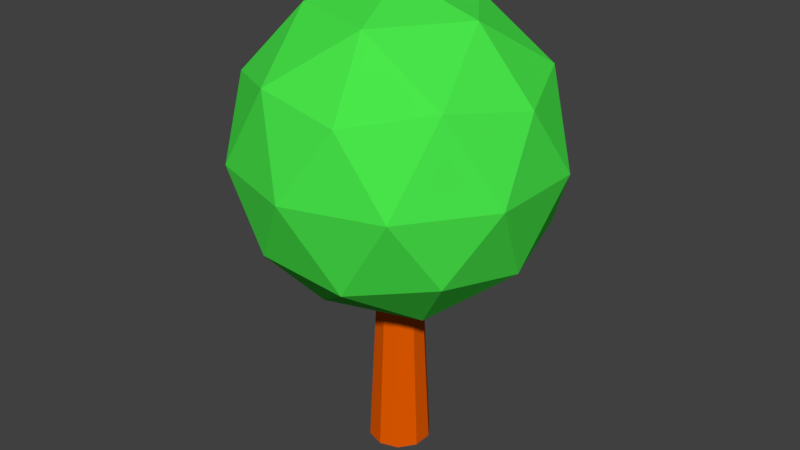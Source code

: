 # Source: Tree.blend  (saved by Blender 2.79.0; exported with 4.5.12 LTS)
import bpy
from mathutils import Matrix  # noqa: F401  (used for matrix-valued properties, if any)

bpy.ops.wm.read_factory_settings(use_empty=True)
scene = bpy.context.scene
scene.name = 'Scene'

# ---- collections
col_collection_1 = bpy.data.collections.new('Collection 1'); scene.collection.children.link(col_collection_1)

# ---- materials (node trees are filled in below, after node groups)
mat_trunk = bpy.data.materials.new('Trunk')
mat_trunk.alpha_threshold = 0.0
mat_trunk.use_transparent_shadow = False
mat_trunk.diffuse_color = (0.8, 0.1078, 0.0, 1.0)
mat_trunk.roughness = 0.5
mat_leaves = bpy.data.materials.new('Leaves')
mat_leaves.alpha_threshold = 0.0
mat_leaves.use_transparent_shadow = False
mat_leaves.diffuse_color = (0.06778, 0.8, 0.07064, 1.0)
mat_leaves.roughness = 0.5

# ---- material node trees

# ---- world
world_world = bpy.data.worlds.new('World'); scene.world = world_world
world_world.color = (0.05088, 0.05088, 0.05088)
world_world.use_sun_shadow = False
world_world.sun_shadow_jitter_overblur = 0.0
world_world.cycles.sampling_method = 'MANUAL'

# ---- meshes
me_cylinder_001 = bpy.data.meshes.new('Cylinder.001')
me_cylinder_001.from_pydata([(0.0, 0.2, -0.75), (1.118e-09, 0.125, 0.75), (0.1176, 0.1618, -0.75), (0.07347, 0.1011, 0.75), (0.1902, 0.0618, -0.75), (0.1189, 0.03863, 0.75), (0.1902, -0.0618, -0.75), (0.1189, -0.03863, 0.75), (0.1176, -0.1618, -0.75), (0.07347, -0.1011, 0.75), (-1.748e-08, -0.2, -0.75), (-9.81e-09, -0.125, 0.75), (-0.1176, -0.1618, -0.75), (-0.07347, -0.1011, 0.75), (-0.1902, -0.0618, -0.75), (-0.1189, -0.03863, 0.75), (-0.1902, 0.0618, -0.75), (-0.1189, 0.03863, 0.75), (-0.1176, 0.1618, -0.75), (-0.07347, 0.1011, 0.75), (0.0, 0.0, 0.25), (0.7236, -0.5257, 0.8028), (-0.2764, -0.8506, 0.8028), (-0.8944, 0.0, 0.8028), (-0.2764, 0.8506, 0.8028), (0.7236, 0.5257, 0.8028), (0.2764, -0.8506, 1.697), (-0.7236, -0.5257, 1.697), (-0.7236, 0.5257, 1.697), (0.2764, 0.8506, 1.697), (0.8944, 0.0, 1.697), (0.0, 0.0, 2.25), (-0.1625, -0.5, 0.3993), (0.4253, -0.309, 0.3993), (0.2629, -0.809, 0.7243), (0.8506, 0.0, 0.7243), (0.4253, 0.309, 0.3993), (-0.5257, 0.0, 0.3993), (-0.6882, -0.5, 0.7243), (-0.1625, 0.5, 0.3993), (-0.6882, 0.5, 0.7243), (0.2629, 0.809, 0.7243), (0.9511, -0.309, 1.25), (0.9511, 0.309, 1.25), (0.0, -1.0, 1.25), (0.5878, -0.809, 1.25), (-0.9511, -0.309, 1.25), (-0.5878, -0.809, 1.25), (-0.5878, 0.809, 1.25), (-0.9511, 0.309, 1.25), (0.5878, 0.809, 1.25), (0.0, 1.0, 1.25), (0.6882, -0.5, 1.776), (-0.2629, -0.809, 1.776), (-0.8506, 0.0, 1.776), (-0.2629, 0.809, 1.776), (0.6882, 0.5, 1.776), (0.1625, -0.5, 2.101), (0.5257, 0.0, 2.101), (-0.4253, -0.309, 2.101), (-0.4253, 0.309, 2.101), (0.1625, 0.5, 2.101), (0.0, 0.2, -0.75), (0.0, 0.2, -0.75), (0.1176, 0.1618, -0.75), (0.1176, 0.1618, -0.75), (0.07347, 0.1011, 0.75), (0.07347, 0.1011, 0.75), (1.118e-09, 0.125, 0.75), (1.118e-09, 0.125, 0.75), (0.1902, 0.0618, -0.75), (0.1902, 0.0618, -0.75), (0.1189, 0.03863, 0.75), (0.1189, 0.03863, 0.75), (0.1902, -0.0618, -0.75), (0.1902, -0.0618, -0.75), (0.1189, -0.03863, 0.75), (0.1189, -0.03863, 0.75), (0.1176, -0.1618, -0.75), (0.1176, -0.1618, -0.75), (0.07347, -0.1011, 0.75), (0.07347, -0.1011, 0.75), (-1.748e-08, -0.2, -0.75), (-1.748e-08, -0.2, -0.75), (-9.81e-09, -0.125, 0.75), (-9.81e-09, -0.125, 0.75), (-0.1176, -0.1618, -0.75), (-0.1176, -0.1618, -0.75), (-0.07347, -0.1011, 0.75), (-0.07347, -0.1011, 0.75), (-0.1902, -0.0618, -0.75), (-0.1902, -0.0618, -0.75), (-0.1189, -0.03863, 0.75), (-0.1189, -0.03863, 0.75), (-0.1902, 0.0618, -0.75), (-0.1902, 0.0618, -0.75), (-0.1189, 0.03863, 0.75), (-0.1189, 0.03863, 0.75), (-0.1176, 0.1618, -0.75), (-0.1176, 0.1618, -0.75), (-0.07347, 0.1011, 0.75), (-0.07347, 0.1011, 0.75), (-0.1625, -0.5, 0.3993), (-0.1625, -0.5, 0.3993), (-0.1625, -0.5, 0.3993), (-0.1625, -0.5, 0.3993), (-0.1625, -0.5, 0.3993), (0.0, 0.0, 0.25), (0.0, 0.0, 0.25), (0.0, 0.0, 0.25), (0.0, 0.0, 0.25), (0.4253, -0.309, 0.3993), (0.4253, -0.309, 0.3993), (0.4253, -0.309, 0.3993), (0.4253, -0.309, 0.3993), (0.4253, -0.309, 0.3993), (0.7236, -0.5257, 0.8028), (0.7236, -0.5257, 0.8028), (0.7236, -0.5257, 0.8028), (0.7236, -0.5257, 0.8028), (0.2629, -0.809, 0.7243), (0.2629, -0.809, 0.7243), (0.2629, -0.809, 0.7243), (0.2629, -0.809, 0.7243), (0.2629, -0.809, 0.7243), (-0.2764, -0.8506, 0.8028), (-0.2764, -0.8506, 0.8028), (-0.2764, -0.8506, 0.8028), (-0.2764, -0.8506, 0.8028), (0.8506, 0.0, 0.7243), (0.8506, 0.0, 0.7243), (0.8506, 0.0, 0.7243), (0.8506, 0.0, 0.7243), (0.8506, 0.0, 0.7243), (0.4253, 0.309, 0.3993), (0.4253, 0.309, 0.3993), (0.4253, 0.309, 0.3993), (0.4253, 0.309, 0.3993), (0.4253, 0.309, 0.3993), (0.7236, 0.5257, 0.8028), (0.7236, 0.5257, 0.8028), (0.7236, 0.5257, 0.8028), (0.7236, 0.5257, 0.8028), (-0.5257, 0.0, 0.3993), (-0.5257, 0.0, 0.3993), (-0.5257, 0.0, 0.3993), (-0.5257, 0.0, 0.3993), (-0.5257, 0.0, 0.3993), (-0.6882, -0.5, 0.7243), (-0.6882, -0.5, 0.7243), (-0.6882, -0.5, 0.7243), (-0.6882, -0.5, 0.7243), (-0.6882, -0.5, 0.7243), (-0.8944, 0.0, 0.8028), (-0.8944, 0.0, 0.8028), (-0.8944, 0.0, 0.8028), (-0.8944, 0.0, 0.8028), (-0.1625, 0.5, 0.3993), (-0.1625, 0.5, 0.3993), (-0.1625, 0.5, 0.3993), (-0.1625, 0.5, 0.3993), (-0.1625, 0.5, 0.3993), (-0.6882, 0.5, 0.7243), (-0.6882, 0.5, 0.7243), (-0.6882, 0.5, 0.7243), (-0.6882, 0.5, 0.7243), (-0.6882, 0.5, 0.7243), (-0.2764, 0.8506, 0.8028), (-0.2764, 0.8506, 0.8028), (-0.2764, 0.8506, 0.8028), (-0.2764, 0.8506, 0.8028), (0.2629, 0.809, 0.7243), (0.2629, 0.809, 0.7243), (0.2629, 0.809, 0.7243), (0.2629, 0.809, 0.7243), (0.2629, 0.809, 0.7243), (0.9511, -0.309, 1.25), (0.9511, -0.309, 1.25), (0.9511, -0.309, 1.25), (0.9511, -0.309, 1.25), (0.9511, -0.309, 1.25), (0.9511, 0.309, 1.25), (0.9511, 0.309, 1.25), (0.9511, 0.309, 1.25), (0.9511, 0.309, 1.25), (0.9511, 0.309, 1.25), (0.8944, 0.0, 1.697), (0.8944, 0.0, 1.697), (0.8944, 0.0, 1.697), (0.8944, 0.0, 1.697), (0.0, -1.0, 1.25), (0.0, -1.0, 1.25), (0.0, -1.0, 1.25), (0.0, -1.0, 1.25), (0.0, -1.0, 1.25), (0.5878, -0.809, 1.25), (0.5878, -0.809, 1.25), (0.5878, -0.809, 1.25), (0.5878, -0.809, 1.25), (0.5878, -0.809, 1.25), (0.2764, -0.8506, 1.697), (0.2764, -0.8506, 1.697), (0.2764, -0.8506, 1.697), (0.2764, -0.8506, 1.697), (-0.9511, -0.309, 1.25), (-0.9511, -0.309, 1.25), (-0.9511, -0.309, 1.25), (-0.9511, -0.309, 1.25), (-0.9511, -0.309, 1.25), (-0.5878, -0.809, 1.25), (-0.5878, -0.809, 1.25), (-0.5878, -0.809, 1.25), (-0.5878, -0.809, 1.25), (-0.5878, -0.809, 1.25), (-0.7236, -0.5257, 1.697), (-0.7236, -0.5257, 1.697), (-0.7236, -0.5257, 1.697), (-0.7236, -0.5257, 1.697), (-0.5878, 0.809, 1.25), (-0.5878, 0.809, 1.25), (-0.5878, 0.809, 1.25), (-0.5878, 0.809, 1.25), (-0.5878, 0.809, 1.25), (-0.9511, 0.309, 1.25), (-0.9511, 0.309, 1.25), (-0.9511, 0.309, 1.25), (-0.9511, 0.309, 1.25), (-0.9511, 0.309, 1.25), (-0.7236, 0.5257, 1.697), (-0.7236, 0.5257, 1.697), (-0.7236, 0.5257, 1.697), (-0.7236, 0.5257, 1.697), (0.5878, 0.809, 1.25), (0.5878, 0.809, 1.25), (0.5878, 0.809, 1.25), (0.5878, 0.809, 1.25), (0.5878, 0.809, 1.25), (0.0, 1.0, 1.25), (0.0, 1.0, 1.25), (0.0, 1.0, 1.25), (0.0, 1.0, 1.25), (0.0, 1.0, 1.25), (0.2764, 0.8506, 1.697), (0.2764, 0.8506, 1.697), (0.2764, 0.8506, 1.697), (0.2764, 0.8506, 1.697), (0.6882, -0.5, 1.776), (0.6882, -0.5, 1.776), (0.6882, -0.5, 1.776), (0.6882, -0.5, 1.776), (0.6882, -0.5, 1.776), (-0.2629, -0.809, 1.776), (-0.2629, -0.809, 1.776), (-0.2629, -0.809, 1.776), (-0.2629, -0.809, 1.776), (-0.2629, -0.809, 1.776), (-0.8506, 0.0, 1.776), (-0.8506, 0.0, 1.776), (-0.8506, 0.0, 1.776), (-0.8506, 0.0, 1.776), (-0.8506, 0.0, 1.776), (-0.2629, 0.809, 1.776), (-0.2629, 0.809, 1.776), (-0.2629, 0.809, 1.776), (-0.2629, 0.809, 1.776), (-0.2629, 0.809, 1.776), (0.6882, 0.5, 1.776), (0.6882, 0.5, 1.776), (0.6882, 0.5, 1.776), (0.6882, 0.5, 1.776), (0.6882, 0.5, 1.776), (0.1625, -0.5, 2.101), (0.1625, -0.5, 2.101), (0.1625, -0.5, 2.101), (0.1625, -0.5, 2.101), (0.1625, -0.5, 2.101), (0.5257, 0.0, 2.101), (0.5257, 0.0, 2.101), (0.5257, 0.0, 2.101), (0.5257, 0.0, 2.101), (0.5257, 0.0, 2.101), (0.0, 0.0, 2.25), (0.0, 0.0, 2.25), (0.0, 0.0, 2.25), (0.0, 0.0, 2.25), (-0.4253, -0.309, 2.101), (-0.4253, -0.309, 2.101), (-0.4253, -0.309, 2.101), (-0.4253, -0.309, 2.101), (-0.4253, -0.309, 2.101), (-0.4253, 0.309, 2.101), (-0.4253, 0.309, 2.101), (-0.4253, 0.309, 2.101), (-0.4253, 0.309, 2.101), (-0.4253, 0.309, 2.101), (0.1625, 0.5, 2.101), (0.1625, 0.5, 2.101), (0.1625, 0.5, 2.101), (0.1625, 0.5, 2.101), (0.1625, 0.5, 2.101)], [], [(62, 68, 66, 64), (65, 67, 72, 70), (71, 73, 76, 74), (75, 77, 80, 78), (79, 81, 84, 82), (83, 85, 88, 86), (87, 89, 92, 90), (91, 93, 96, 94), (3, 69, 100, 97, 15, 13, 11, 9, 7, 5), (95, 17, 101, 98), (99, 19, 1, 63), (0, 2, 4, 6, 8, 10, 12, 14, 16, 18), (107, 112, 102), (116, 111, 129), (108, 104, 143), (109, 145, 157), (110, 159, 135), (117, 131, 176), (125, 120, 190), (153, 148, 204), (167, 162, 218), (140, 171, 232), (119, 178, 196), (128, 192, 210), (156, 206, 224), (170, 220, 238), (142, 234, 182), (201, 246, 271), (215, 251, 285), (229, 256, 290), (243, 261, 295), (187, 266, 277), (276, 296, 281), (58, 268, 297), (267, 245, 299), (298, 291, 284), (61, 263, 292), (262, 231, 294), (293, 286, 283), (60, 258, 287), (257, 217, 289), (288, 272, 282), (59, 253, 273), (252, 203, 275), (274, 278, 31), (57, 248, 279), (247, 189, 280), (181, 269, 186), (43, 235, 270), (233, 244, 56), (237, 264, 242), (51, 221, 265), (219, 230, 55), (223, 259, 228), (49, 207, 260), (205, 216, 54), (209, 254, 214), (47, 193, 255), (191, 202, 53), (195, 249, 200), (45, 179, 250), (177, 188, 52), (236, 239, 29), (50, 173, 240), (172, 169, 241), (222, 225, 28), (48, 164, 226), (163, 155, 227), (208, 211, 27), (46, 150, 212), (149, 127, 213), (194, 197, 26), (44, 122, 198), (121, 118, 199), (180, 183, 30), (42, 132, 184), (130, 141, 185), (134, 174, 139), (36, 160, 175), (158, 168, 41), (161, 165, 24), (39, 146, 166), (144, 154, 40), (147, 151, 23), (37, 105, 152), (103, 126, 38), (133, 136, 25), (35, 113, 137), (115, 20, 138), (106, 123, 22), (32, 114, 124), (33, 21, 34)])
me_cylinder_001.polygons.foreach_set('material_index', [0, 0, 0, 0, 0, 0, 0, 0, 0, 0, 0, 0, 1, 1, 1, 1, 1, 1, 1, 1, 1, 1, 1, 1, 1, 1, 1, 1, 1, 1, 1, 1, 1, 1, 1, 1, 1, 1, 1, 1, 1, 1, 1, 1, 1, 1, 1, 1, 1, 1, 1, 1, 1, 1, 1, 1, 1, 1, 1, 1, 1, 1, 1, 1, 1, 1, 1, 1, 1, 1, 1, 1, 1, 1, 1, 1, 1, 1, 1, 1, 1, 1, 1, 1, 1, 1, 1, 1, 1, 1, 1, 1])
_k = set([(0, 2), (0, 18), (1, 19), (1, 63), (2, 4), (3, 5), (3, 69), (4, 6), (5, 7), (6, 8), (7, 9), (8, 10), (9, 11), (10, 12), (11, 13), (12, 14), (13, 15), (14, 16), (15, 97), (16, 18), (17, 95), (17, 101), (19, 99), (20, 115), (20, 138), (21, 33), (21, 34), (22, 106), (22, 123), (23, 147), (23, 151), (24, 161), (24, 165), (25, 133), (25, 136), (26, 194), (26, 197), (27, 208), (27, 211), (28, 222), (28, 225), (29, 236), (29, 239), (30, 180), (30, 183), (31, 274), (31, 278), (32, 114), (32, 124), (33, 34), (35, 113), (35, 137), (36, 160), (36, 175), (37, 105), (37, 152), (38, 103), (38, 126), (39, 146), (39, 166), (40, 144), (40, 154), (41, 158), (41, 168), (42, 132), (42, 184), (43, 235), (43, 270), (44, 122), (44, 198), (45, 179), (45, 250), (46, 150), (46, 212), (47, 193), (47, 255), (48, 164), (48, 226), (49, 207), (49, 260), (50, 173), (50, 240), (51, 221), (51, 265), (52, 177), (52, 188), (53, 191), (53, 202), (54, 205), (54, 216), (55, 219), (55, 230), (56, 233), (56, 244), (57, 248), (57, 279), (58, 268), (58, 297), (59, 253), (59, 273), (60, 258), (60, 287), (61, 263), (61, 292), (62, 64), (62, 68), (63, 99), (64, 66), (65, 67), (65, 70), (66, 68), (67, 72), (69, 100), (70, 72), (71, 73), (71, 74), (73, 76), (74, 76), (75, 77), (75, 78), (77, 80), (78, 80), (79, 81), (79, 82), (81, 84), (82, 84), (83, 85), (83, 86), (85, 88), (86, 88), (87, 89), (87, 90), (89, 92), (90, 92), (91, 93), (91, 94), (93, 96), (94, 96), (95, 98), (97, 100), (98, 101), (102, 107), (102, 112), (103, 126), (104, 108), (104, 143), (105, 152), (106, 123), (107, 112), (108, 143), (109, 145), (109, 157), (110, 135), (110, 159), (111, 116), (111, 129), (113, 137), (114, 124), (115, 138), (116, 129), (117, 131), (117, 176), (118, 121), (118, 199), (119, 178), (119, 196), (120, 125), (120, 190), (121, 199), (122, 198), (125, 190), (127, 149), (127, 213), (128, 192), (128, 210), (130, 141), (130, 185), (131, 176), (132, 184), (133, 136), (134, 139), (134, 174), (135, 159), (139, 174), (140, 171), (140, 232), (141, 185), (142, 182), (142, 234), (144, 154), (145, 157), (146, 166), (147, 151), (148, 153), (148, 204), (149, 213), (150, 212), (153, 204), (155, 163), (155, 227), (156, 206), (156, 224), (158, 168), (160, 175), (161, 165), (162, 167), (162, 218), (163, 227), (164, 226), (167, 218), (169, 172), (169, 241), (170, 220), (170, 238), (171, 232), (172, 241), (173, 240), (177, 188), (178, 196), (179, 250), (180, 183), (181, 186), (181, 269), (182, 234), (186, 269), (187, 266), (187, 277), (189, 247), (189, 280), (191, 202), (192, 210), (193, 255), (194, 197), (195, 200), (195, 249), (200, 249), (201, 246), (201, 271), (203, 252), (203, 275), (205, 216), (206, 224), (207, 260), (208, 211), (209, 214), (209, 254), (214, 254), (215, 251), (215, 285), (217, 257), (217, 289), (219, 230), (220, 238), (221, 265), (222, 225), (223, 228), (223, 259), (228, 259), (229, 256), (229, 290), (231, 262), (231, 294), (233, 244), (235, 270), (236, 239), (237, 242), (237, 264), (242, 264), (243, 261), (243, 295), (245, 267), (245, 299), (246, 271), (247, 280), (248, 279), (251, 285), (252, 275), (253, 273), (256, 290), (257, 289), (258, 287), (261, 295), (262, 294), (263, 292), (266, 277), (267, 299), (268, 297), (272, 282), (272, 288), (274, 278), (276, 281), (276, 296), (281, 296), (282, 288), (283, 286), (283, 293), (284, 291), (284, 298), (286, 293), (291, 298)])
me_cylinder_001.attributes.new('sharp_edge', 'BOOLEAN', 'EDGE').data.foreach_set('value', [ (min(e.vertices), max(e.vertices)) in _k for e in me_cylinder_001.edges])
_uv = me_cylinder_001.uv_layers.new(name='UVMap')
_uv.uv.foreach_set('vector', [0.5431, 0.08602, 0.914, 0.08602, 0.914, 0.4569, 0.5431, 0.4569, 0.5431, 0.08602, 0.914, 0.08602, 0.914, 0.4569, 0.5431, 0.4569, 0.5431, 0.08602, 0.914, 0.08602, 0.914, 0.4569, 0.5431, 0.4569, 0.5431, 0.08602, 0.914, 0.08602, 0.914, 0.4569, 0.5431, 0.4569, 0.5431, 0.08602, 0.914, 0.08602, 0.914, 0.4569, 0.5431, 0.4569, 0.5431, 0.08602, 0.914, 0.08602, 0.914, 0.4569, 0.5431, 0.4569, 0.5431, 0.08602, 0.914, 0.08602, 0.914, 0.4569, 0.5431, 0.4569, 0.5431, 0.08602, 0.914, 0.08602, 0.914, 0.4569, 0.5431, 0.4569, 0.7285, 0.4569, 0.8375, 0.4215, 0.9049, 0.3288, 0.9049, 0.2142, 0.8375, 0.1214, 0.7285, 0.08602, 0.6195, 0.1214, 0.5521, 0.2142, 0.5521, 0.3288, 0.6195, 0.4215, 0.5431, 0.08602, 0.914, 0.08602, 0.914, 0.4569, 0.5431, 0.4569, 0.5431, 0.08602, 0.914, 0.08602, 0.914, 0.4569, 0.5431, 0.4569, 0.7285, 0.4569, 0.8375, 0.4215, 0.9049, 0.3288, 0.9049, 0.2142, 0.8375, 0.1214, 0.7285, 0.08602, 0.6195, 0.1214, 0.5521, 0.2142, 0.5521, 0.3288, 0.6195, 0.4215, 0.005859, 0.4941, 0.5059, 0.4941, 0.5059, 0.9941, 0.005859, 0.4941, 0.5059, 0.4941, 0.5059, 0.9941, 0.005859, 0.4941, 0.5059, 0.4941, 0.5059, 0.9941, 0.005859, 0.4941, 0.5059, 0.4941, 0.5059, 0.9941, 0.005859, 0.4941, 0.5059, 0.4941, 0.5059, 0.9941, 0.005859, 0.4941, 0.5059, 0.4941, 0.5059, 0.9941, 0.005859, 0.4941, 0.5059, 0.4941, 0.5059, 0.9941, 0.005859, 0.4941, 0.5059, 0.4941, 0.5059, 0.9941, 0.005859, 0.4941, 0.5059, 0.4941, 0.5059, 0.9941, 0.005859, 0.4941, 0.5059, 0.4941, 0.5059, 0.9941, 0.005859, 0.4941, 0.5059, 0.4941, 0.5059, 0.9941, 0.005859, 0.4941, 0.5059, 0.4941, 0.5059, 0.9941, 0.005859, 0.4941, 0.5059, 0.4941, 0.5059, 0.9941, 0.005859, 0.4941, 0.5059, 0.4941, 0.5059, 0.9941, 0.005859, 0.4941, 0.5059, 0.4941, 0.5059, 0.9941, 0.005859, 0.4941, 0.5059, 0.4941, 0.5059, 0.9941, 0.005859, 0.4941, 0.5059, 0.4941, 0.5059, 0.9941, 0.005859, 0.4941, 0.5059, 0.4941, 0.5059, 0.9941, 0.005859, 0.4941, 0.5059, 0.4941, 0.5059, 0.9941, 0.005859, 0.4941, 0.5059, 0.4941, 0.5059, 0.9941, 0.005859, 0.4941, 0.5059, 0.4941, 0.5059, 0.9941, 0.005859, 0.4941, 0.5059, 0.4941, 0.5059, 0.9941, 0.005859, 0.4941, 0.5059, 0.4941, 0.5059, 0.9941, 0.005859, 0.4941, 0.5059, 0.4941, 0.5059, 0.9941, 0.005859, 0.4941, 0.5059, 0.4941, 0.5059, 0.9941, 0.005859, 0.4941, 0.5059, 0.4941, 0.5059, 0.9941, 0.005859, 0.4941, 0.5059, 0.4941, 0.5059, 0.9941, 0.005859, 0.4941, 0.5059, 0.4941, 0.5059, 0.9941, 0.005859, 0.4941, 0.5059, 0.4941, 0.5059, 0.9941, 0.005859, 0.4941, 0.5059, 0.4941, 0.5059, 0.9941, 0.005859, 0.4941, 0.5059, 0.4941, 0.5059, 0.9941, 0.005859, 0.4941, 0.5059, 0.4941, 0.5059, 0.9941, 0.005859, 0.4941, 0.5059, 0.4941, 0.5059, 0.9941, 0.005859, 0.4941, 0.5059, 0.4941, 0.5059, 0.9941, 0.005859, 0.4941, 0.5059, 0.4941, 0.5059, 0.9941, 0.005859, 0.4941, 0.5059, 0.4941, 0.5059, 0.9941, 0.005859, 0.4941, 0.5059, 0.4941, 0.5059, 0.9941, 0.005859, 0.4941, 0.5059, 0.4941, 0.5059, 0.9941, 0.005859, 0.4941, 0.5059, 0.4941, 0.5059, 0.9941, 0.005859, 0.4941, 0.5059, 0.4941, 0.5059, 0.9941, 0.005859, 0.4941, 0.5059, 0.4941, 0.5059, 0.9941, 0.005859, 0.4941, 0.5059, 0.4941, 0.5059, 0.9941, 0.005859, 0.4941, 0.5059, 0.4941, 0.5059, 0.9941, 0.005859, 0.4941, 0.5059, 0.4941, 0.5059, 0.9941, 0.005859, 0.4941, 0.5059, 0.4941, 0.5059, 0.9941, 0.005859, 0.4941, 0.5059, 0.4941, 0.5059, 0.9941, 0.005859, 0.4941, 0.5059, 0.4941, 0.5059, 0.9941, 0.005859, 0.4941, 0.5059, 0.4941, 0.5059, 0.9941, 0.005859, 0.4941, 0.5059, 0.4941, 0.5059, 0.9941, 0.005859, 0.4941, 0.5059, 0.4941, 0.5059, 0.9941, 0.005859, 0.4941, 0.5059, 0.4941, 0.5059, 0.9941, 0.005859, 0.4941, 0.5059, 0.4941, 0.5059, 0.9941, 0.005859, 0.4941, 0.5059, 0.4941, 0.5059, 0.9941, 0.005859, 0.4941, 0.5059, 0.4941, 0.5059, 0.9941, 0.005859, 0.4941, 0.5059, 0.4941, 0.5059, 0.9941, 0.005859, 0.4941, 0.5059, 0.4941, 0.5059, 0.9941, 0.005859, 0.4941, 0.5059, 0.4941, 0.5059, 0.9941, 0.005859, 0.4941, 0.5059, 0.4941, 0.5059, 0.9941, 0.005859, 0.4941, 0.5059, 0.4941, 0.5059, 0.9941, 0.005859, 0.4941, 0.5059, 0.4941, 0.5059, 0.9941, 0.005859, 0.4941, 0.5059, 0.4941, 0.5059, 0.9941, 0.005859, 0.4941, 0.5059, 0.4941, 0.5059, 0.9941, 0.005859, 0.4941, 0.5059, 0.4941, 0.5059, 0.9941, 0.005859, 0.4941, 0.5059, 0.4941, 0.5059, 0.9941, 0.005859, 0.4941, 0.5059, 0.4941, 0.5059, 0.9941, 0.005859, 0.4941, 0.5059, 0.4941, 0.5059, 0.9941, 0.005859, 0.4941, 0.5059, 0.4941, 0.5059, 0.9941, 0.005859, 0.4941, 0.5059, 0.4941, 0.5059, 0.9941, 0.005859, 0.4941, 0.5059, 0.4941, 0.5059, 0.9941, 0.005859, 0.4941, 0.5059, 0.4941, 0.5059, 0.9941, 0.005859, 0.4941, 0.5059, 0.4941, 0.5059, 0.9941, 0.005859, 0.4941, 0.5059, 0.4941, 0.5059, 0.9941, 0.005859, 0.4941, 0.5059, 0.4941, 0.5059, 0.9941, 0.005859, 0.4941, 0.5059, 0.4941, 0.5059, 0.9941, 0.005859, 0.4941, 0.5059, 0.4941, 0.5059, 0.9941, 0.005859, 0.4941, 0.5059, 0.4941, 0.5059, 0.9941, 0.005859, 0.4941, 0.5059, 0.4941, 0.5059, 0.9941, 0.005859, 0.4941, 0.5059, 0.4941, 0.5059, 0.9941, 0.005859, 0.4941, 0.5059, 0.4941, 0.5059, 0.9941, 0.005859, 0.4941, 0.5059, 0.4941, 0.5059, 0.9941])
me_cylinder_001.materials.append(mat_trunk)
me_cylinder_001.materials.append(mat_leaves)
me_cylinder_001.use_remesh_preserve_volume = False
me_cylinder_001.use_remesh_preserve_attributes = False
me_cylinder_001.use_mirror_vertex_groups = False
me_cylinder_001.update()

# ---- objects
ob_trunk = bpy.data.objects.new('Trunk', me_cylinder_001)

# ---- transforms, parenting, visibility, modifiers, constraints
ob_trunk.location = (0.0, 0.0, 0.75)
ob_trunk.lineart.crease_threshold = 0.0

# ---- collection membership
col_collection_1.objects.link(ob_trunk)

# ---- scene / render settings (as saved in the file)
scene.frame_start = 1; scene.frame_end = 250; scene.frame_set(1)
scene.render.engine = 'BLENDER_EEVEE_NEXT'
scene.render.resolution_percentage = 50
scene.render.dither_intensity = 0.0
scene.cycles.use_denoising = False
scene.cycles.samples = 128
scene.cycles.sampling_pattern = 'TABULATED_SOBOL'
scene.cycles.light_sampling_threshold = 0.0
scene.cycles.use_adaptive_sampling = False
scene.cycles.use_light_tree = False
scene.cycles.blur_glossy = 0.0
scene.cycles.sample_clamp_indirect = 0.0
scene.view_settings.view_transform = 'Standard'
bpy.context.view_layer.update()

# ---- added for rendering (the .blend has no active camera and no usable light): camera, sun
cam_auto = bpy.data.cameras.new('AutoCamera')
cam_auto.lens = 50.0
cam_auto.sensor_width = 36.0
cam_auto.clip_end = 1000.0
ob_auto_camera = bpy.data.objects.new('AutoCamera', cam_auto)
scene.collection.objects.link(ob_auto_camera)
ob_auto_camera.location = (3.7717, -4.52604, 4.51736)
ob_auto_camera.rotation_euler = (1.09748, -7.21219e-08, 0.694738)
scene.camera = ob_auto_camera
light_auto_sun = bpy.data.lights.new('AutoSun', 'SUN')
light_auto_sun.energy = 3.0
light_auto_sun.angle = 0.0523599
ob_auto_sun = bpy.data.objects.new('AutoSun', light_auto_sun)
scene.collection.objects.link(ob_auto_sun)
ob_auto_sun.rotation_euler = (0.872665, 0.174533, 0.523599)
bpy.context.view_layer.update()
